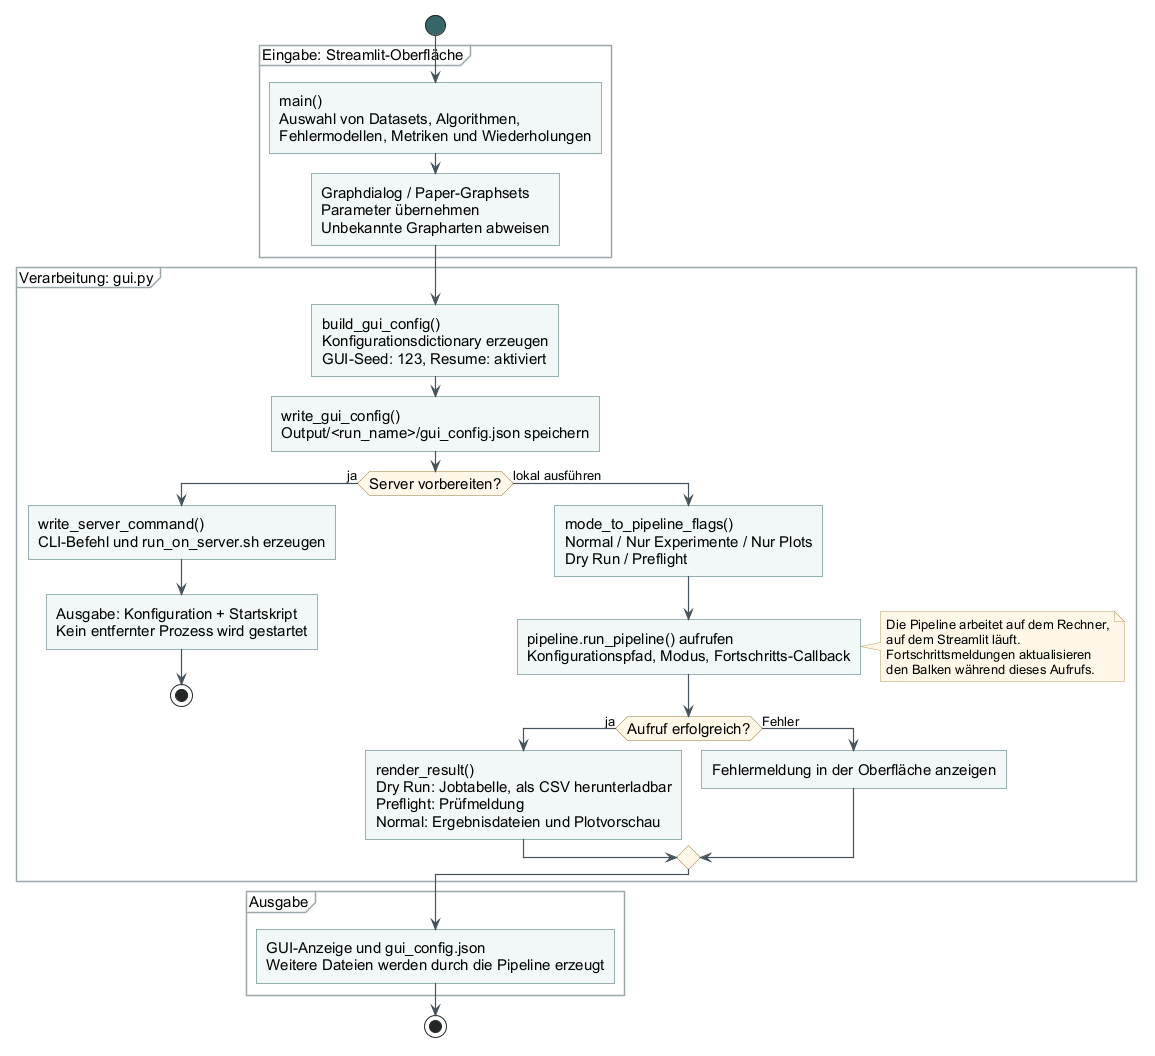

The diagram above was rendered by PlantUML. Its source (embedded in the PNG):
@startuml
!include _style.iuml
start
partition "Eingabe: Streamlit-Oberfläche" {
  :main()\nAuswahl von Datasets, Algorithmen,\nFehlermodellen, Metriken und Wiederholungen;
  :Graphdialog / Paper-Graphsets\nParameter übernehmen\nUnbekannte Grapharten abweisen;
}
partition "Verarbeitung: gui.py" {
  :build_gui_config()\nKonfigurationsdictionary erzeugen\nGUI-Seed: 123, Resume: aktiviert;
  :write_gui_config()\nOutput/<run_name>/gui_config.json speichern;
  if (Server vorbereiten?) then (ja)
    :write_server_command()\nCLI-Befehl und run_on_server.sh erzeugen;
    :Ausgabe: Konfiguration + Startskript\nKein entfernter Prozess wird gestartet;
    stop
  else (lokal ausführen)
    :mode_to_pipeline_flags()\nNormal / Nur Experimente / Nur Plots\nDry Run / Preflight;
    :pipeline.run_pipeline() aufrufen\nKonfigurationspfad, Modus, Fortschritts-Callback;
    note right
      Die Pipeline arbeitet auf dem Rechner,
      auf dem Streamlit läuft.
      Fortschrittsmeldungen aktualisieren
      den Balken während dieses Aufrufs.
    end note
    if (Aufruf erfolgreich?) then (ja)
      :render_result()\nDry Run: Jobtabelle, als CSV herunterladbar\nPreflight: Prüfmeldung\nNormal: Ergebnisdateien und Plotvorschau;
    else (Fehler)
      :Fehlermeldung in der Oberfläche anzeigen;
    endif
  endif
}
partition "Ausgabe" {
  :GUI-Anzeige und gui_config.json\nWeitere Dateien werden durch die Pipeline erzeugt;
}
stop
@enduml